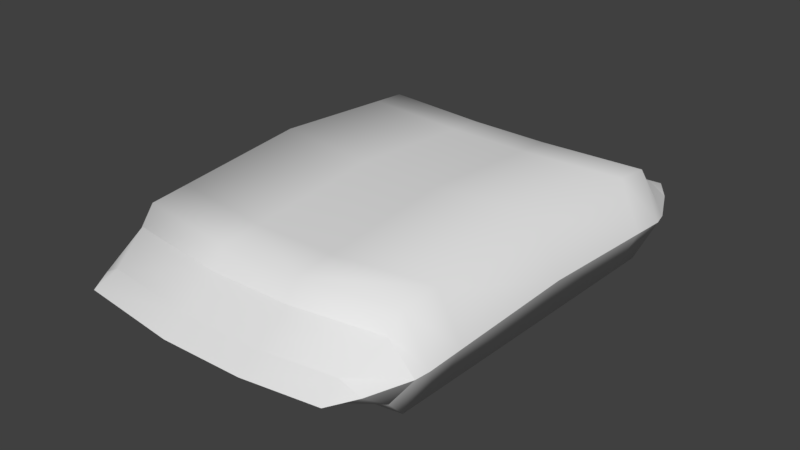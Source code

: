 # Source: chips.blend  (saved by Blender 2.79.0; exported with 4.5.12 LTS)
import bpy
from mathutils import Matrix  # noqa: F401  (used for matrix-valued properties, if any)

bpy.ops.wm.read_factory_settings(use_empty=True)
scene = bpy.context.scene
scene.name = 'Scene'

# ---- collections
col_collection_1 = bpy.data.collections.new('Collection 1'); scene.collection.children.link(col_collection_1)

# ---- world
world_world = bpy.data.worlds.new('World'); scene.world = world_world
world_world.color = (0.05088, 0.05088, 0.05088)
world_world.use_sun_shadow = False
world_world.sun_shadow_jitter_overblur = 0.0
world_world.cycles.sampling_method = 'MANUAL'

# ---- meshes
me_cube_001 = bpy.data.meshes.new('Cube.001')
me_cube_001.from_pydata([(-0.2024, 0.03443, 0.3722), (-0.2024, 0.07021, 0.3722), (-0.2033, 0.03443, -0.3711), (-0.2033, 0.07021, -0.3711), (0.2106, 0.03443, 0.3693), (0.2106, 0.07021, 0.3693), (0.221, 0.03443, -0.3599), (0.221, 0.07021, -0.3599), (-0.226, 0.003133, 0.3061), (-0.2348, 0.003133, -0.3084), (-0.2348, 0.1015, -0.3084), (-0.226, 0.1015, 0.3061), (0.2469, 0.003133, -0.2947), (0.2298, 0.003133, 0.3018), (0.2298, 0.1015, 0.3018), (0.2469, 0.1015, -0.2947), (-0.2071, 0.05196, 0.4108), (-0.2033, 0.05196, -0.41), (0.2243, 0.05196, -0.3987), (0.2179, 0.05196, 0.4075), (0.2421, 0.05232, 0.3633), (0.253, 0.05232, -0.3571), (-0.2354, 0.05232, -0.3711), (-0.2342, 0.05232, 0.3683), (-0.2296, 0.1293, 0.2813), (-0.2414, 0.1293, -0.2841), (0.2514, 0.1293, -0.27), (0.2317, 0.1293, 0.2767), (0.2317, -0.02465, 0.2767), (0.2514, -0.02465, -0.27), (-0.2414, -0.02465, -0.2841), (-0.2296, -0.02465, 0.2813), (0.266, 0.05232, 0.2949), (0.2837, 0.05232, -0.2915), (-0.2717, 0.05232, -0.3084), (-0.2627, 0.05232, 0.3016), (-0.2672, 0.05232, 0.2767), (-0.2793, 0.05232, -0.2841), (0.2892, 0.05232, -0.2667), (0.2689, 0.05232, 0.2696), (0.07553, 0.03443, -0.3511), (-0.05885, 0.03443, -0.3546), (-0.05885, 0.07021, -0.3546), (0.07553, 0.07021, -0.3511), (0.09235, 0.03443, 0.3881), (-0.04203, 0.03443, 0.3909), (0.09235, 0.07021, 0.3881), (-0.04203, 0.07021, 0.3909), (-0.05203, 0.1015, 0.3283), (0.08237, 0.1015, 0.3259), (0.07554, 0.1015, -0.2872), (-0.05887, 0.1015, -0.2909), (0.08237, 0.003133, 0.3259), (-0.05203, 0.003133, 0.3283), (-0.05887, 0.003133, -0.2909), (0.07554, 0.003133, -0.2872), (-0.0358, 0.05196, 0.4298), (0.09851, 0.05196, 0.4265), (-0.05888, -0.02465, -0.2665), (0.07555, -0.02465, -0.2628), (0.07852, -0.02465, 0.3019), (-0.05587, -0.02465, 0.3041), (0.07555, 0.1293, -0.2628), (-0.05888, 0.1293, -0.2665), (0.07852, 0.1293, 0.3019), (-0.05587, 0.1293, 0.3041), (-0.05895, 0.05232, -0.3925), (0.07559, 0.05232, -0.3886), (-0.2355, -0.0251, -0.004264), (-0.2355, 0.1523, -0.004264), (0.2415, -0.0251, 0.0005467), (0.2415, 0.1523, 0.0005468), (0.2791, 0.06361, -0.001373), (-0.2733, 0.06361, -0.006561), (-0.05737, 0.1523, 0.01597), (0.07704, 0.1523, 0.01674), (0.07704, -0.0251, 0.01674), (-0.05737, -0.0251, 0.01597), (-0.2401, 0.1342, -0.224), (0.2493, -0.02474, -0.2119), (-0.278, 0.05475, -0.2245), (0.07587, 0.1342, -0.2027), (-0.05855, -0.02474, -0.2058), (-0.2401, -0.02474, -0.224), (0.2493, 0.1342, -0.2119), (0.287, 0.05475, -0.2097), (-0.05855, 0.1342, -0.2058), (0.07587, -0.02474, -0.2027), (-0.2309, -0.02475, 0.2162), (0.2339, 0.1345, 0.2139), (0.2712, 0.05489, 0.2079), (-0.05621, 0.1345, 0.2385), (0.07818, -0.02475, 0.237), (-0.2309, 0.1345, 0.2162), (0.2339, -0.02475, 0.2139), (-0.2686, 0.05489, 0.2122), (0.07818, 0.1345, 0.237), (-0.05621, -0.02475, 0.2385)], [], [(3, 42, 66, 17), (8, 53, 45, 0), (22, 3, 17), (34, 10, 3, 22), (21, 7, 15, 33), (49, 14, 27, 64), (0, 45, 56, 16), (32, 14, 5, 20), (6, 40, 67, 18), (38, 29, 12, 33), (94, 90, 39, 28), (32, 13, 28, 39), (53, 8, 31, 61), (23, 1, 11, 35), (21, 6, 18), (40, 6, 12, 55), (23, 0, 16), (14, 49, 46, 5), (20, 5, 19), (42, 3, 10, 51), (36, 31, 8, 35), (13, 52, 60, 28), (34, 9, 30, 37), (80, 78, 25, 37), (90, 89, 27, 39), (88, 97, 61, 31), (89, 96, 64, 27), (11, 48, 65, 24), (83, 80, 37, 30), (10, 34, 37, 25), (24, 36, 35, 11), (4, 20, 19), (1, 23, 16), (7, 21, 18), (0, 23, 35, 8), (14, 32, 39, 27), (26, 38, 33, 15), (13, 32, 20, 4), (6, 21, 33, 12), (9, 34, 22, 2), (2, 22, 17), (25, 63, 51, 10), (91, 93, 24, 65), (58, 30, 9, 54), (29, 59, 55, 12), (52, 13, 4, 44), (48, 11, 1, 47), (7, 43, 50, 15), (92, 94, 28, 60), (62, 26, 15, 50), (41, 2, 17, 66), (47, 1, 16, 56), (5, 46, 57, 19), (44, 4, 19, 57), (43, 7, 18, 67), (49, 64, 65, 48), (91, 65, 64, 96), (92, 60, 61, 97), (58, 54, 55, 59), (53, 61, 60, 52), (43, 67, 66, 42), (47, 56, 57, 46), (41, 66, 67, 40), (62, 50, 51, 63), (40, 55, 54, 41), (52, 44, 45, 53), (48, 47, 46, 49), (44, 57, 56, 45), (42, 51, 50, 43), (2, 41, 54, 9), (87, 76, 77, 82), (86, 74, 75, 81), (87, 79, 70, 76), (86, 78, 69, 74), (88, 95, 73, 68), (84, 81, 75, 71), (83, 82, 77, 68), (85, 84, 71, 72), (95, 93, 69, 73), (79, 85, 72, 70), (29, 38, 85, 79), (38, 26, 84, 85), (30, 58, 82, 83), (26, 62, 81, 84), (63, 25, 78, 86), (59, 29, 79, 87), (63, 86, 81, 62), (59, 87, 82, 58), (68, 73, 80, 83), (73, 69, 78, 80), (36, 24, 93, 95), (31, 36, 95, 88), (76, 92, 97, 77), (74, 91, 96, 75), (76, 70, 94, 92), (74, 69, 93, 91), (71, 75, 96, 89), (68, 77, 97, 88), (72, 71, 89, 90), (70, 72, 90, 94)])
me_cube_001.polygons.foreach_set('use_smooth', [True] * 100)
_k = set([(0, 23), (0, 45), (1, 23), (1, 47), (2, 22), (2, 41), (3, 22), (3, 42), (4, 20), (4, 44), (5, 20), (5, 46), (6, 21), (6, 40), (7, 21), (7, 43), (8, 35), (8, 53), (9, 34), (9, 54), (10, 34), (10, 51), (11, 35), (11, 48), (12, 33), (12, 55), (13, 32), (13, 52), (14, 32), (14, 49), (15, 33), (15, 50), (16, 23), (16, 56), (17, 22), (17, 66), (18, 21), (18, 67), (19, 20), (19, 57), (20, 32), (21, 33), (22, 34), (23, 35), (32, 39), (33, 38), (34, 37), (35, 36), (36, 95), (37, 80), (38, 85), (39, 90), (40, 41), (42, 43), (44, 45), (46, 47), (48, 49), (50, 51), (52, 53), (54, 55), (56, 57), (66, 67), (72, 85), (72, 90), (73, 80), (73, 95)])
me_cube_001.attributes.new('sharp_edge', 'BOOLEAN', 'EDGE').data.foreach_set('value', [ (min(e.vertices), max(e.vertices)) in _k for e in me_cube_001.edges])
_uv = me_cube_001.uv_layers.new(name='UVMap')
_uv.uv.foreach_set('vector', [0.1606, 0.9731, 0.1441, 0.9731, 0.1441, 0.9566, 0.1606, 0.9566, 0.227, 0.9262, 0.2105, 0.9262, 0.2105, 0.9097, 0.227, 0.9097, 0.2387, 0.9731, 0.2222, 0.9731, 0.2222, 0.9566, 0.227, 0.9262, 0.2105, 0.9262, 0.2105, 0.9097, 0.227, 0.9097, 0.227, 0.9262, 0.2105, 0.9262, 0.2105, 0.9097, 0.227, 0.9097, 0.227, 0.9262, 0.2105, 0.9262, 0.2105, 0.9097, 0.227, 0.9097, 0.2387, 0.9731, 0.2222, 0.9731, 0.2222, 0.9566, 0.2387, 0.9566, 0.227, 0.9262, 0.2105, 0.9262, 0.2105, 0.9097, 0.227, 0.9097, 0.2387, 0.9731, 0.2222, 0.9731, 0.2222, 0.9566, 0.2387, 0.9566, 0.227, 0.9262, 0.2105, 0.9262, 0.2105, 0.9097, 0.227, 0.9097, 0.2387, 0.9648, 0.2222, 0.9648, 0.2222, 0.9566, 0.2387, 0.9566, 0.227, 0.9262, 0.2105, 0.9262, 0.2105, 0.9097, 0.227, 0.9097, 0.227, 0.9262, 0.2105, 0.9262, 0.2105, 0.9097, 0.227, 0.9097, 0.227, 0.9262, 0.2105, 0.9262, 0.2105, 0.9097, 0.227, 0.9097, 0.2387, 0.9731, 0.2222, 0.9731, 0.2222, 0.9566, 0.227, 0.9262, 0.2105, 0.9262, 0.2105, 0.9097, 0.227, 0.9097, 0.2387, 0.9731, 0.2222, 0.9731, 0.2222, 0.9566, 0.227, 0.9262, 0.2105, 0.9262, 0.2105, 0.9097, 0.227, 0.9097, 0.2387, 0.9731, 0.2222, 0.9731, 0.2222, 0.9566, 0.227, 0.9262, 0.2105, 0.9262, 0.2105, 0.9097, 0.227, 0.9097, 0.227, 0.9262, 0.2105, 0.9262, 0.2105, 0.9097, 0.227, 0.9097, 0.227, 0.9262, 0.2105, 0.9262, 0.2105, 0.9097, 0.227, 0.9097, 0.227, 0.9262, 0.2105, 0.9262, 0.2105, 0.9097, 0.227, 0.9097, 0.2387, 0.9648, 0.2222, 0.9648, 0.2222, 0.9566, 0.2387, 0.9566, 0.2387, 0.9648, 0.2222, 0.9648, 0.2222, 0.9566, 0.2387, 0.9566, 0.2387, 0.9648, 0.2222, 0.9648, 0.2222, 0.9566, 0.2387, 0.9566, 0.2387, 0.9648, 0.2222, 0.9648, 0.2222, 0.9566, 0.2387, 0.9566, 0.227, 0.9262, 0.2105, 0.9262, 0.2105, 0.9097, 0.227, 0.9097, 0.2387, 0.9648, 0.2222, 0.9648, 0.2222, 0.9566, 0.2387, 0.9566, 0.227, 0.9262, 0.2105, 0.9262, 0.2105, 0.9097, 0.227, 0.9097, 0.227, 0.9262, 0.2105, 0.9262, 0.2105, 0.9097, 0.227, 0.9097, 0.2387, 0.9731, 0.2222, 0.9731, 0.2222, 0.9566, 0.2387, 0.9731, 0.2222, 0.9731, 0.2222, 0.9566, 0.2387, 0.9731, 0.2222, 0.9731, 0.2222, 0.9566, 0.227, 0.9262, 0.2105, 0.9262, 0.2105, 0.9097, 0.227, 0.9097, 0.227, 0.9262, 0.2105, 0.9262, 0.2105, 0.9097, 0.227, 0.9097, 0.227, 0.9262, 0.2105, 0.9262, 0.2105, 0.9097, 0.227, 0.9097, 0.227, 0.9262, 0.2105, 0.9262, 0.2105, 0.9097, 0.227, 0.9097, 0.227, 0.9262, 0.2105, 0.9262, 0.2105, 0.9097, 0.227, 0.9097, 0.227, 0.9262, 0.2105, 0.9262, 0.2105, 0.9097, 0.227, 0.9097, 0.2387, 0.9731, 0.2222, 0.9731, 0.2222, 0.9566, 0.227, 0.9262, 0.2105, 0.9262, 0.2105, 0.9097, 0.227, 0.9097, 0.2387, 0.9648, 0.2222, 0.9648, 0.2222, 0.9566, 0.2387, 0.9566, 0.227, 0.9262, 0.2105, 0.9262, 0.2105, 0.9097, 0.227, 0.9097, 0.227, 0.9262, 0.2105, 0.9262, 0.2105, 0.9097, 0.227, 0.9097, 0.227, 0.9262, 0.2105, 0.9262, 0.2105, 0.9097, 0.227, 0.9097, 0.227, 0.9262, 0.2105, 0.9262, 0.2105, 0.9097, 0.227, 0.9097, 0.227, 0.9262, 0.2105, 0.9262, 0.2105, 0.9097, 0.227, 0.9097, 0.2387, 0.9648, 0.2222, 0.9648, 0.2222, 0.9566, 0.2387, 0.9566, 0.227, 0.9262, 0.2105, 0.9262, 0.2105, 0.9097, 0.227, 0.9097, 0.2387, 0.9731, 0.2222, 0.9731, 0.2222, 0.9566, 0.2387, 0.9566, 0.1606, 0.9731, 0.1441, 0.9731, 0.1441, 0.9566, 0.1606, 0.9566, 0.1606, 0.9731, 0.1441, 0.9731, 0.1441, 0.9566, 0.1606, 0.9566, 0.2387, 0.9731, 0.2222, 0.9731, 0.2222, 0.9566, 0.2387, 0.9566, 0.1606, 0.9731, 0.1441, 0.9731, 0.1441, 0.9566, 0.1606, 0.9566, 0.227, 0.9262, 0.2105, 0.9262, 0.2105, 0.9097, 0.227, 0.9097, 0.2305, 0.9731, 0.2222, 0.9731, 0.2222, 0.9566, 0.2305, 0.9566, 0.2305, 0.9731, 0.2222, 0.9731, 0.2222, 0.9566, 0.2305, 0.9566, 0.227, 0.9262, 0.2105, 0.9262, 0.2105, 0.9097, 0.227, 0.9097, 0.227, 0.9262, 0.2105, 0.9262, 0.2105, 0.9097, 0.227, 0.9097, 0.1606, 0.9731, 0.1441, 0.9731, 0.1441, 0.9566, 0.1606, 0.9566, 0.1606, 0.9731, 0.1441, 0.9731, 0.1441, 0.9566, 0.1606, 0.9566, 0.2387, 0.9731, 0.2222, 0.9731, 0.2222, 0.9566, 0.2387, 0.9566, 0.227, 0.9262, 0.2105, 0.9262, 0.2105, 0.9097, 0.227, 0.9097, 0.227, 0.9262, 0.2105, 0.9262, 0.2105, 0.9097, 0.227, 0.9097, 0.227, 0.9262, 0.2105, 0.9262, 0.2105, 0.9097, 0.227, 0.9097, 0.227, 0.9262, 0.2105, 0.9262, 0.2105, 0.9097, 0.227, 0.9097, 0.2387, 0.9731, 0.2222, 0.9731, 0.2222, 0.9566, 0.2387, 0.9566, 0.227, 0.9262, 0.2105, 0.9262, 0.2105, 0.9097, 0.227, 0.9097, 0.227, 0.9262, 0.2105, 0.9262, 0.2105, 0.9097, 0.227, 0.9097, 0.2305, 0.9731, 0.2222, 0.9731, 0.2222, 0.9566, 0.2305, 0.9566, 0.1641, 0.9809, 0.1558, 0.9809, 0.1558, 0.9644, 0.1641, 0.9644, 0.2387, 0.9648, 0.2222, 0.9648, 0.2222, 0.9566, 0.2387, 0.9566, 0.1723, 0.9727, 0.1558, 0.9727, 0.1558, 0.9644, 0.1723, 0.9644, 0.2387, 0.9648, 0.2222, 0.9648, 0.2222, 0.9566, 0.2387, 0.9566, 0.1723, 0.9727, 0.1558, 0.9727, 0.1558, 0.9644, 0.1723, 0.9644, 0.2387, 0.9648, 0.2222, 0.9648, 0.2222, 0.9566, 0.2387, 0.9566, 0.2387, 0.9648, 0.2222, 0.9648, 0.2222, 0.9566, 0.2387, 0.9566, 0.2387, 0.9648, 0.2222, 0.9648, 0.2222, 0.9566, 0.2387, 0.9566, 0.2387, 0.9648, 0.2222, 0.9648, 0.2222, 0.9566, 0.2387, 0.9566, 0.2387, 0.9731, 0.2222, 0.9731, 0.2222, 0.9648, 0.2387, 0.9648, 0.2387, 0.9731, 0.2222, 0.9731, 0.2222, 0.9648, 0.2387, 0.9648, 0.2387, 0.9731, 0.2222, 0.9731, 0.2222, 0.9648, 0.2387, 0.9648, 0.2387, 0.9731, 0.2222, 0.9731, 0.2222, 0.9648, 0.2387, 0.9648, 0.2387, 0.9731, 0.2222, 0.9731, 0.2222, 0.9648, 0.2387, 0.9648, 0.2387, 0.9731, 0.2222, 0.9731, 0.2222, 0.9648, 0.2387, 0.9648, 0.2387, 0.9731, 0.2305, 0.9731, 0.2305, 0.9566, 0.2387, 0.9566, 0.2387, 0.9731, 0.2305, 0.9731, 0.2305, 0.9566, 0.2387, 0.9566, 0.2387, 0.9731, 0.2222, 0.9731, 0.2222, 0.9648, 0.2387, 0.9648, 0.2387, 0.9731, 0.2222, 0.9731, 0.2222, 0.9648, 0.2387, 0.9648, 0.2387, 0.9731, 0.2222, 0.9731, 0.2222, 0.9648, 0.2387, 0.9648, 0.2387, 0.9731, 0.2222, 0.9731, 0.2222, 0.9648, 0.2387, 0.9648, 0.2387, 0.9731, 0.2305, 0.9731, 0.2305, 0.9566, 0.2387, 0.9566, 0.1911, 0.805, 0.1928, 0.7634, 0.2178, 0.7646, 0.2162, 0.8058, 0.09417, 0.9848, 0.07771, 0.9848, 0.07771, 0.9766, 0.09417, 0.9766, 0.1723, 0.9809, 0.1558, 0.9809, 0.1558, 0.9727, 0.1723, 0.9727, 0.2467, 0.8099, 0.2162, 0.8058, 0.2178, 0.7646, 0.2467, 0.7699, 0.2387, 0.9731, 0.2222, 0.9731, 0.2222, 0.9648, 0.2387, 0.9648, 0.2387, 0.9731, 0.2222, 0.9731, 0.2222, 0.9648, 0.2387, 0.9648, 0.2387, 0.9731, 0.2222, 0.9731, 0.2222, 0.9648, 0.2387, 0.9648])
me_cube_001.use_remesh_preserve_volume = False
me_cube_001.use_remesh_preserve_attributes = False
me_cube_001.use_mirror_vertex_groups = False
me_cube_001.update()

# ---- objects
ob_chips = bpy.data.objects.new('chips', me_cube_001)

# ---- transforms, parenting, visibility, modifiers, constraints
ob_chips.location = (0.0, 0.0, 0.0)
ob_chips.rotation_euler = (1.571, 2.22e-16, 2.22e-16)
ob_chips.lineart.crease_threshold = 0.0
_m = ob_chips.modifiers.new('EdgeSplit', 'EDGE_SPLIT')
_m.use_edge_angle = False

# ---- collection membership
col_collection_1.objects.link(ob_chips)

# ---- scene / render settings (as saved in the file)
scene.frame_start = 1; scene.frame_end = 250; scene.frame_set(1)
scene.render.engine = 'BLENDER_EEVEE_NEXT'
scene.render.resolution_percentage = 50
scene.render.dither_intensity = 0.0
scene.cycles.use_denoising = False
scene.cycles.samples = 128
scene.cycles.sampling_pattern = 'TABULATED_SOBOL'
scene.cycles.use_adaptive_sampling = False
scene.cycles.use_light_tree = False
scene.cycles.blur_glossy = 0.0
scene.cycles.sample_clamp_indirect = 0.0
scene.view_settings.view_transform = 'Standard'
bpy.context.view_layer.update()

# ---- added for rendering (the .blend has no active camera and no usable light): camera, sun
cam_auto = bpy.data.cameras.new('AutoCamera')
cam_auto.lens = 50.0
cam_auto.sensor_width = 36.0
cam_auto.clip_end = 1000.0
ob_auto_camera = bpy.data.objects.new('AutoCamera', cam_auto)
scene.collection.objects.link(ob_auto_camera)
ob_auto_camera.location = (0.95743, -1.15287, 0.825596)
ob_auto_camera.rotation_euler = (1.09748, -7.21219e-08, 0.694738)
scene.camera = ob_auto_camera
light_auto_sun = bpy.data.lights.new('AutoSun', 'SUN')
light_auto_sun.energy = 3.0
light_auto_sun.angle = 0.0523599
ob_auto_sun = bpy.data.objects.new('AutoSun', light_auto_sun)
scene.collection.objects.link(ob_auto_sun)
ob_auto_sun.rotation_euler = (0.872665, 0.174533, 0.523599)
bpy.context.view_layer.update()
